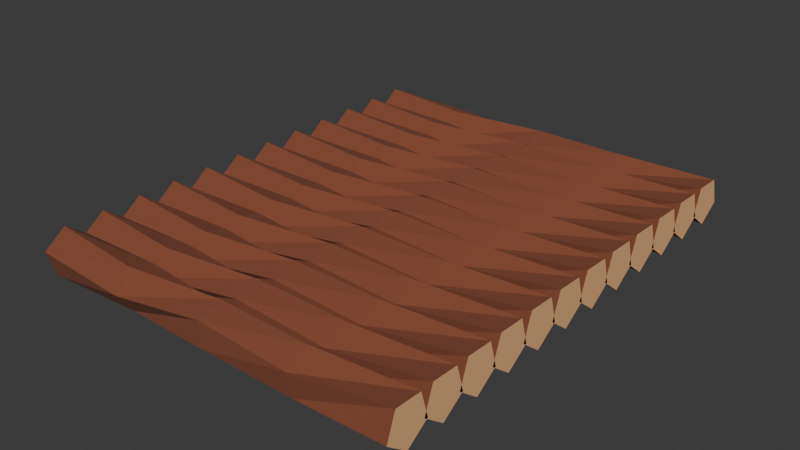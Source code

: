 # Source: boat1.blend  (saved by Blender 4.5.88; exported with 4.5.12 LTS)
import bpy
from mathutils import Matrix  # noqa: F401  (used for matrix-valued properties, if any)

bpy.ops.wm.read_factory_settings(use_empty=True)
scene = bpy.context.scene
scene.name = 'Scene'

# ---- collections
col_collection = bpy.data.collections.new('Collection'); scene.collection.children.link(col_collection)

# ---- materials (node trees are filled in below, after node groups)
mat_material_002 = bpy.data.materials.new('Material.002')
mat_material_003 = bpy.data.materials.new('Material.003')

# ---- material node trees
mat_material_002.use_nodes = True; mat_material_002.node_tree.nodes.clear()
_N = mat_material_002.node_tree.nodes; _L = mat_material_002.node_tree.links
n0 = _N.new('ShaderNodeBsdfPrincipled'); n0.name = 'Principled BSDF'; n0.location = (-200, 100)
n0.inputs[0].default_value = (0.2259, 0.06549, 0.0299, 1.0)
n0.inputs[2].default_value = 1.0
n1 = _N.new('ShaderNodeOutputMaterial'); n1.name = 'Material Output'; n1.location = (200, 100)
_L.new(n0.outputs[0], n1.inputs[0])
n1.is_active_output = True
mat_material_003.use_nodes = True; mat_material_003.node_tree.nodes.clear()
_N = mat_material_003.node_tree.nodes; _L = mat_material_003.node_tree.links
n0 = _N.new('ShaderNodeBsdfPrincipled'); n0.name = 'Principled BSDF'; n0.location = (-200, 100)
n0.inputs[0].default_value = (0.8, 0.4356, 0.2005, 1.0)
n0.inputs[2].default_value = 1.0
n1 = _N.new('ShaderNodeOutputMaterial'); n1.name = 'Material Output'; n1.location = (200, 100)
_L.new(n0.outputs[0], n1.inputs[0])
n1.is_active_output = True

# ---- world
world_world = bpy.data.worlds.new('World'); scene.world = world_world
world_world.use_nodes = True; world_world.node_tree.nodes.clear()
_N = world_world.node_tree.nodes; _L = world_world.node_tree.links
n0 = _N.new('ShaderNodeOutputWorld'); n0.name = 'World Output'; n0.location = (200, 100)
n1 = _N.new('ShaderNodeBackground'); n1.name = 'Background'; n1.location = (-200, 100)
n1.inputs[0].default_value = (0.05088, 0.05088, 0.05088, 1.0)
_L.new(n1.outputs[0], n0.inputs[0])
n0.is_active_output = True
world_world.color = (0.05088, 0.05088, 0.05088)
world_world.sun_shadow_jitter_overblur = 0.0

# ---- meshes
me_cylinder_001 = bpy.data.meshes.new('Cylinder.001')
me_cylinder_001.from_pydata([(-2.2, 0.2703, -1.703e-09), (2.2, 0.2108, -0.1625), (-2.2, 0.08352, -0.257), (2.2, -0.0894, -0.2507), (-2.2, -0.2186, -0.1589), (2.2, -0.2661, 0.007549), (-2.2, -0.2186, 0.1589), (2.2, -0.07504, 0.2554), (-2.2, 0.08352, 0.257), (2.2, 0.2197, 0.1503), (4.925e-08, 0.2328, -0.07864), (-3.075e-08, -0.002849, -0.2457), (-5.741e-08, -0.2346, -0.07322), (2.259e-08, -0.1421, 0.2005), (7.592e-08, 0.1467, 0.1971), (-1.1, 0.1492, -0.2063), (-1.1, -0.15, -0.2057), (-1.1, -0.242, 0.07914), (-1.1, 0.0004874, 0.2546), (-1.1, 0.2423, 0.07821), (1.1, 0.2503, -0.03289), (1.1, 0.04607, -0.2482), (1.1, -0.2218, -0.1205), (1.1, -0.1832, 0.1737), (1.1, 0.1086, 0.2279)], [], [(20, 1, 3, 21), (21, 3, 5, 22), (22, 5, 7, 23), (23, 7, 9, 24), (24, 9, 1, 20), (0, 2, 4, 6, 8), (3, 1, 9, 7, 5), (18, 14, 10, 19), (17, 13, 14, 18), (16, 12, 13, 17), (15, 11, 12, 16), (19, 10, 11, 15), (14, 13, 12, 11, 10), (0, 19, 15, 2), (2, 15, 16, 4), (4, 16, 17, 6), (6, 17, 18, 8), (8, 18, 19, 0), (14, 24, 20, 10), (13, 23, 24, 14), (12, 22, 23, 13), (11, 21, 22, 12), (10, 20, 21, 11)])
me_cylinder_001.polygons.foreach_set('material_index', [0, 0, 0, 0, 0, 1, 1, 0, 0, 0, 0, 0, 0, 0, 0, 0, 0, 0, 0, 0, 0, 0, 0])
_uv = me_cylinder_001.uv_layers.new(name='UVMap')
_uv.uv.foreach_set('vector', [1.0, 0.875, 1.0, 1.0, 0.8, 1.0, 0.8, 0.875, 0.8, 0.875, 0.8, 1.0, 0.6, 1.0, 0.6, 0.875, 0.6, 0.875, 0.6, 1.0, 0.4, 1.0, 0.4, 0.875, 0.4, 0.875, 0.4, 1.0, 0.2, 1.0, 0.2, 0.875, 0.2, 0.875, 0.2, 1.0, 2.98e-08, 1.0, 2.98e-08, 0.875, 0.75, 0.49, 0.9783, 0.3242, 0.8911, 0.05584, 0.6089, 0.05584, 0.5217, 0.3242, 0.8, 1.0, 2.98e-08, 1.0, 0.2, 1.0, 0.4, 1.0, 0.6, 1.0, 0.2, 0.625, 0.2, 0.75, 2.98e-08, 0.75, 2.98e-08, 0.625, 0.4, 0.625, 0.4, 0.75, 0.2, 0.75, 0.2, 0.625, 0.6, 0.625, 0.6, 0.75, 0.4, 0.75, 0.4, 0.625, 0.8, 0.625, 0.8, 0.75, 0.6, 0.75, 0.6, 0.625, 1.0, 0.625, 1.0, 0.75, 0.8, 0.75, 0.8, 0.625, 0.0, 0.0, 0.0, 0.0, 0.0, 0.0, 0.0, 0.0, 0.0, 0.0, 1.0, 0.5, 1.0, 0.625, 0.8, 0.625, 0.8, 0.5, 0.8, 0.5, 0.8, 0.625, 0.6, 0.625, 0.6, 0.5, 0.6, 0.5, 0.6, 0.625, 0.4, 0.625, 0.4, 0.5, 0.4, 0.5, 0.4, 0.625, 0.2, 0.625, 0.2, 0.5, 0.2, 0.5, 0.2, 0.625, 2.98e-08, 0.625, 2.98e-08, 0.5, 0.2, 0.75, 0.2, 0.875, 2.98e-08, 0.875, 2.98e-08, 0.75, 0.4, 0.75, 0.4, 0.875, 0.2, 0.875, 0.2, 0.75, 0.6, 0.75, 0.6, 0.875, 0.4, 0.875, 0.4, 0.75, 0.8, 0.75, 0.8, 0.875, 0.6, 0.875, 0.6, 0.75, 1.0, 0.75, 1.0, 0.875, 0.8, 0.875, 0.8, 0.75])
me_cylinder_001.materials.append(mat_material_002)
me_cylinder_001.materials.append(mat_material_003)
me_cylinder_001.update()

# ---- objects
ob_walkway = bpy.data.objects.new('Walkway', me_cylinder_001)

# ---- transforms, parenting, visibility, modifiers, constraints
ob_walkway.location = (0.0, -2.601, 0.0)
ob_walkway.rotation_euler = (1.571, -0.0, 0.0)
_m = ob_walkway.modifiers.new('Array', 'ARRAY')
_m.count = 12
_m.relative_offset_displace = (0.0, 0.0, -0.9)

# ---- collection membership
col_collection.objects.link(ob_walkway)

# ---- scene / render settings (as saved in the file)
scene.frame_start = 1; scene.frame_end = 250; scene.frame_set(1)
scene.render.engine = 'BLENDER_EEVEE_NEXT'
bpy.context.view_layer.update()

# ---- added for rendering (the .blend has no active camera and no usable light): camera, sun
cam_auto = bpy.data.cameras.new('AutoCamera')
cam_auto.lens = 50.0
cam_auto.sensor_width = 36.0
cam_auto.clip_end = 1000.0
ob_auto_camera = bpy.data.objects.new('AutoCamera', cam_auto)
scene.collection.objects.link(ob_auto_camera)
ob_auto_camera.location = (6.61085, -7.98982, 5.29077)
ob_auto_camera.rotation_euler = (1.09748, -7.21219e-08, 0.694738)
scene.camera = ob_auto_camera
light_auto_sun = bpy.data.lights.new('AutoSun', 'SUN')
light_auto_sun.energy = 3.0
light_auto_sun.angle = 0.0523599
ob_auto_sun = bpy.data.objects.new('AutoSun', light_auto_sun)
scene.collection.objects.link(ob_auto_sun)
ob_auto_sun.rotation_euler = (0.872665, 0.174533, 0.523599)
bpy.context.view_layer.update()
